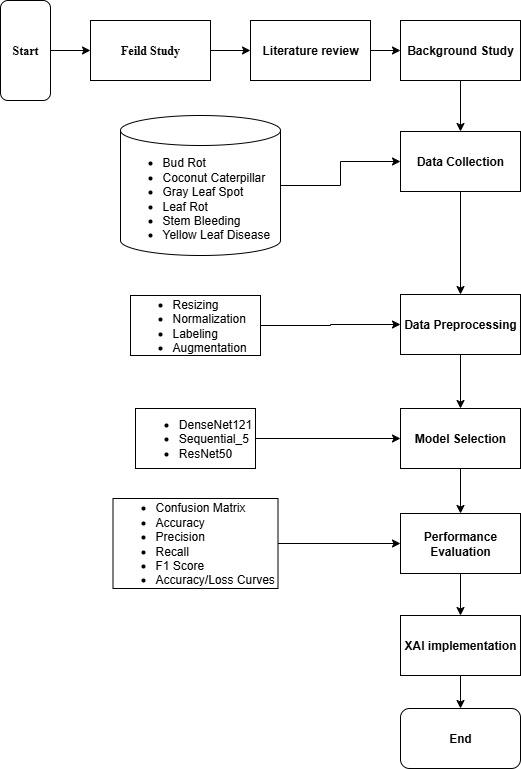

The diagram above was exported from draw.io. Its source (the exported page's mxGraphModel, read from the mxfile embedded in the PNG):
<mxGraphModel dx="1958" dy="877" grid="1" gridSize="10" guides="1" tooltips="1" connect="1" arrows="1" fold="1" page="1" pageScale="1" pageWidth="850" pageHeight="1100" math="0" shadow="0">
  <root>
    <mxCell id="0" />
    <mxCell id="1" parent="0" />
    <mxCell id="angavmJnXKdvKgentLbz-19" value="" style="edgeStyle=orthogonalEdgeStyle;rounded=0;orthogonalLoop=1;jettySize=auto;html=1;fontStyle=1" edge="1" parent="1" source="angavmJnXKdvKgentLbz-1" target="angavmJnXKdvKgentLbz-8">
      <mxGeometry relative="1" as="geometry" />
    </mxCell>
    <mxCell id="angavmJnXKdvKgentLbz-1" value="&lt;font face=&quot;Times New Roman&quot;&gt;Start&lt;/font&gt;" style="rounded=1;whiteSpace=wrap;html=1;direction=south;fontStyle=1" vertex="1" parent="1">
      <mxGeometry x="70" y="205" width="50" height="100" as="geometry" />
    </mxCell>
    <mxCell id="angavmJnXKdvKgentLbz-9" value="" style="edgeStyle=orthogonalEdgeStyle;rounded=0;orthogonalLoop=1;jettySize=auto;html=1;fontStyle=1" edge="1" parent="1" source="angavmJnXKdvKgentLbz-2" target="angavmJnXKdvKgentLbz-7">
      <mxGeometry relative="1" as="geometry" />
    </mxCell>
    <mxCell id="angavmJnXKdvKgentLbz-2" value="Literature review" style="rounded=0;whiteSpace=wrap;html=1;fontStyle=1" vertex="1" parent="1">
      <mxGeometry x="320" y="225" width="120" height="60" as="geometry" />
    </mxCell>
    <mxCell id="angavmJnXKdvKgentLbz-21" value="" style="edgeStyle=orthogonalEdgeStyle;rounded=0;orthogonalLoop=1;jettySize=auto;html=1;fontStyle=1" edge="1" parent="1" source="angavmJnXKdvKgentLbz-7" target="angavmJnXKdvKgentLbz-11">
      <mxGeometry relative="1" as="geometry" />
    </mxCell>
    <mxCell id="angavmJnXKdvKgentLbz-7" value="Background Study" style="rounded=0;whiteSpace=wrap;html=1;fontStyle=1" vertex="1" parent="1">
      <mxGeometry x="470" y="225" width="120" height="60" as="geometry" />
    </mxCell>
    <mxCell id="angavmJnXKdvKgentLbz-20" value="" style="edgeStyle=orthogonalEdgeStyle;rounded=0;orthogonalLoop=1;jettySize=auto;html=1;fontStyle=1" edge="1" parent="1" source="angavmJnXKdvKgentLbz-8" target="angavmJnXKdvKgentLbz-2">
      <mxGeometry relative="1" as="geometry" />
    </mxCell>
    <mxCell id="angavmJnXKdvKgentLbz-8" value="&lt;font face=&quot;Times New Roman&quot;&gt;Feild Study&lt;/font&gt;" style="rounded=0;whiteSpace=wrap;html=1;fontStyle=1" vertex="1" parent="1">
      <mxGeometry x="160" y="225" width="120" height="60" as="geometry" />
    </mxCell>
    <mxCell id="angavmJnXKdvKgentLbz-22" value="" style="edgeStyle=orthogonalEdgeStyle;rounded=0;orthogonalLoop=1;jettySize=auto;html=1;fontStyle=1" edge="1" parent="1" source="angavmJnXKdvKgentLbz-11" target="angavmJnXKdvKgentLbz-12">
      <mxGeometry relative="1" as="geometry" />
    </mxCell>
    <mxCell id="angavmJnXKdvKgentLbz-11" value="Data Collection" style="rounded=0;whiteSpace=wrap;html=1;fontStyle=1" vertex="1" parent="1">
      <mxGeometry x="470" y="336" width="120" height="60" as="geometry" />
    </mxCell>
    <mxCell id="angavmJnXKdvKgentLbz-23" value="" style="edgeStyle=orthogonalEdgeStyle;rounded=0;orthogonalLoop=1;jettySize=auto;html=1;fontStyle=1" edge="1" parent="1" source="angavmJnXKdvKgentLbz-12" target="angavmJnXKdvKgentLbz-13">
      <mxGeometry relative="1" as="geometry" />
    </mxCell>
    <mxCell id="angavmJnXKdvKgentLbz-12" value="Data Preprocessing" style="rounded=0;whiteSpace=wrap;html=1;fontStyle=1" vertex="1" parent="1">
      <mxGeometry x="470" y="499" width="120" height="60" as="geometry" />
    </mxCell>
    <mxCell id="angavmJnXKdvKgentLbz-24" value="" style="edgeStyle=orthogonalEdgeStyle;rounded=0;orthogonalLoop=1;jettySize=auto;html=1;fontStyle=1" edge="1" parent="1" source="angavmJnXKdvKgentLbz-13" target="angavmJnXKdvKgentLbz-14">
      <mxGeometry relative="1" as="geometry" />
    </mxCell>
    <mxCell id="angavmJnXKdvKgentLbz-13" value="Model Selection" style="rounded=0;whiteSpace=wrap;html=1;fontStyle=1" vertex="1" parent="1">
      <mxGeometry x="470" y="613" width="120" height="60" as="geometry" />
    </mxCell>
    <mxCell id="angavmJnXKdvKgentLbz-25" value="" style="edgeStyle=orthogonalEdgeStyle;rounded=0;orthogonalLoop=1;jettySize=auto;html=1;fontStyle=1" edge="1" parent="1" source="angavmJnXKdvKgentLbz-14" target="angavmJnXKdvKgentLbz-15">
      <mxGeometry relative="1" as="geometry" />
    </mxCell>
    <mxCell id="angavmJnXKdvKgentLbz-14" value="Performance Evaluation" style="rounded=0;whiteSpace=wrap;html=1;fontStyle=1" vertex="1" parent="1">
      <mxGeometry x="470" y="718" width="120" height="60" as="geometry" />
    </mxCell>
    <mxCell id="angavmJnXKdvKgentLbz-27" value="" style="edgeStyle=orthogonalEdgeStyle;rounded=0;orthogonalLoop=1;jettySize=auto;html=1;fontStyle=1" edge="1" parent="1" source="angavmJnXKdvKgentLbz-15" target="angavmJnXKdvKgentLbz-17">
      <mxGeometry relative="1" as="geometry" />
    </mxCell>
    <mxCell id="angavmJnXKdvKgentLbz-15" value="XAI implementation" style="rounded=0;whiteSpace=wrap;html=1;fontStyle=1" vertex="1" parent="1">
      <mxGeometry x="470" y="820" width="120" height="60" as="geometry" />
    </mxCell>
    <mxCell id="angavmJnXKdvKgentLbz-16" style="edgeStyle=orthogonalEdgeStyle;rounded=0;orthogonalLoop=1;jettySize=auto;html=1;exitX=0.5;exitY=1;exitDx=0;exitDy=0;fontStyle=1" edge="1" parent="1" source="angavmJnXKdvKgentLbz-2" target="angavmJnXKdvKgentLbz-2">
      <mxGeometry relative="1" as="geometry" />
    </mxCell>
    <mxCell id="angavmJnXKdvKgentLbz-17" value="End" style="rounded=1;whiteSpace=wrap;html=1;fontStyle=1" vertex="1" parent="1">
      <mxGeometry x="470" y="913" width="120" height="60" as="geometry" />
    </mxCell>
    <mxCell id="angavmJnXKdvKgentLbz-31" style="edgeStyle=orthogonalEdgeStyle;rounded=0;orthogonalLoop=1;jettySize=auto;html=1;exitX=1;exitY=0.5;exitDx=0;exitDy=0;exitPerimeter=0;entryX=0;entryY=0.5;entryDx=0;entryDy=0;" edge="1" parent="1" source="angavmJnXKdvKgentLbz-28" target="angavmJnXKdvKgentLbz-11">
      <mxGeometry relative="1" as="geometry" />
    </mxCell>
    <mxCell id="angavmJnXKdvKgentLbz-28" value="&lt;div style=&quot;&quot;&gt;&lt;ul&gt;&lt;li&gt;&lt;span style=&quot;background-color: transparent; color: light-dark(rgb(0, 0, 0), rgb(255, 255, 255));&quot;&gt;Bud Rot&lt;/span&gt;&lt;/li&gt;&lt;li&gt;&lt;span style=&quot;background-color: transparent; color: light-dark(rgb(0, 0, 0), rgb(255, 255, 255));&quot;&gt;Coconut Caterpillar&lt;/span&gt;&lt;/li&gt;&lt;li&gt;&lt;span style=&quot;background-color: transparent; color: light-dark(rgb(0, 0, 0), rgb(255, 255, 255));&quot;&gt;Gray Leaf Spot&lt;/span&gt;&lt;/li&gt;&lt;li&gt;&lt;span style=&quot;background-color: transparent; color: light-dark(rgb(0, 0, 0), rgb(255, 255, 255));&quot;&gt;Leaf Rot&lt;/span&gt;&lt;/li&gt;&lt;li&gt;&lt;span style=&quot;background-color: transparent; color: light-dark(rgb(0, 0, 0), rgb(255, 255, 255));&quot;&gt;Stem Bleeding&lt;/span&gt;&lt;/li&gt;&lt;li&gt;&lt;span style=&quot;background-color: transparent; color: light-dark(rgb(0, 0, 0), rgb(255, 255, 255));&quot;&gt;Yellow Leaf Disease&lt;/span&gt;&lt;/li&gt;&lt;/ul&gt;&lt;/div&gt;" style="shape=cylinder3;whiteSpace=wrap;html=1;boundedLbl=1;backgroundOutline=1;size=15;align=left;" vertex="1" parent="1">
      <mxGeometry x="190" y="320" width="160" height="140" as="geometry" />
    </mxCell>
    <mxCell id="angavmJnXKdvKgentLbz-33" style="edgeStyle=orthogonalEdgeStyle;rounded=0;orthogonalLoop=1;jettySize=auto;html=1;entryX=0;entryY=0.5;entryDx=0;entryDy=0;" edge="1" parent="1" source="angavmJnXKdvKgentLbz-32" target="angavmJnXKdvKgentLbz-12">
      <mxGeometry relative="1" as="geometry" />
    </mxCell>
    <mxCell id="angavmJnXKdvKgentLbz-32" value="&lt;div&gt;&lt;ul&gt;&lt;li&gt;Resizing&lt;/li&gt;&lt;li&gt;Normalization&lt;/li&gt;&lt;li&gt;Labeling&lt;/li&gt;&lt;li&gt;Augmentation&lt;/li&gt;&lt;/ul&gt;&lt;/div&gt;" style="rounded=0;whiteSpace=wrap;html=1;align=left;" vertex="1" parent="1">
      <mxGeometry x="200" y="500" width="130" height="60" as="geometry" />
    </mxCell>
    <mxCell id="angavmJnXKdvKgentLbz-38" style="edgeStyle=orthogonalEdgeStyle;rounded=0;orthogonalLoop=1;jettySize=auto;html=1;exitX=1;exitY=0.5;exitDx=0;exitDy=0;" edge="1" parent="1" source="angavmJnXKdvKgentLbz-37" target="angavmJnXKdvKgentLbz-13">
      <mxGeometry relative="1" as="geometry" />
    </mxCell>
    <mxCell id="angavmJnXKdvKgentLbz-37" value="&lt;ul style=&quot;text-align: left;&quot;&gt;&lt;li&gt;DenseNet121&lt;/li&gt;&lt;li&gt;&lt;span style=&quot;background-color: transparent; color: light-dark(rgb(0, 0, 0), rgb(255, 255, 255));&quot;&gt;Sequential_5&lt;/span&gt;&lt;/li&gt;&lt;li&gt;ResNet50&lt;/li&gt;&lt;/ul&gt;" style="rounded=0;whiteSpace=wrap;html=1;" vertex="1" parent="1">
      <mxGeometry x="205" y="613" width="120" height="60" as="geometry" />
    </mxCell>
    <mxCell id="angavmJnXKdvKgentLbz-40" style="edgeStyle=orthogonalEdgeStyle;rounded=0;orthogonalLoop=1;jettySize=auto;html=1;exitX=1;exitY=0.5;exitDx=0;exitDy=0;entryX=0;entryY=0.5;entryDx=0;entryDy=0;" edge="1" parent="1" source="angavmJnXKdvKgentLbz-39" target="angavmJnXKdvKgentLbz-14">
      <mxGeometry relative="1" as="geometry" />
    </mxCell>
    <mxCell id="angavmJnXKdvKgentLbz-39" value="&lt;div&gt;&lt;ul&gt;&lt;li&gt;Confusion Matrix&lt;/li&gt;&lt;li&gt;Accuracy&lt;/li&gt;&lt;li&gt;Precision&lt;/li&gt;&lt;li&gt;Recall&lt;/li&gt;&lt;li&gt;F1 Score&lt;/li&gt;&lt;li&gt;Accuracy/Loss Curves&lt;/li&gt;&lt;/ul&gt;&lt;/div&gt;" style="rounded=0;whiteSpace=wrap;html=1;align=left;" vertex="1" parent="1">
      <mxGeometry x="182.5" y="703" width="165" height="90" as="geometry" />
    </mxCell>
  </root>
</mxGraphModel>